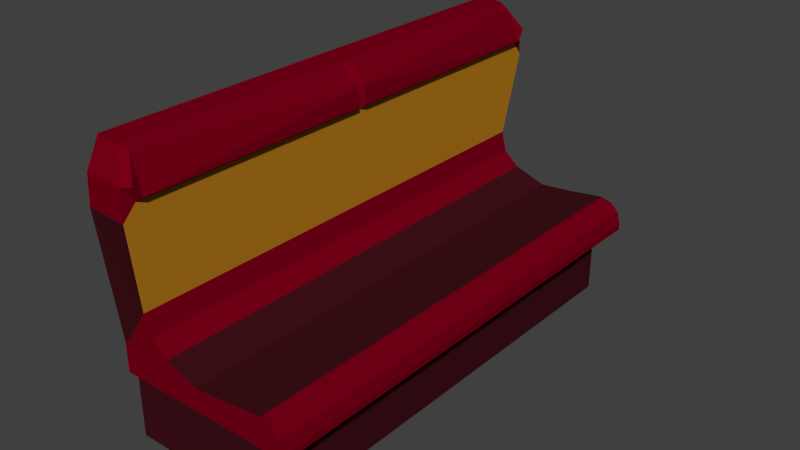 # Source: BoothSeat.blend  (saved by Blender 2.75.0; exported with 4.5.12 LTS)
import bpy
from mathutils import Matrix  # noqa: F401  (used for matrix-valued properties, if any)

bpy.ops.wm.read_factory_settings(use_empty=True)
scene = bpy.context.scene
scene.name = 'Scene'

# ---- collections
col_collection_1 = bpy.data.collections.new('Collection 1'); scene.collection.children.link(col_collection_1)

# ---- materials (node trees are filled in below, after node groups)
mat_boothseatmat1 = bpy.data.materials.new('BoothSeatMat1')
mat_boothseatmat1.alpha_threshold = 0.0
mat_boothseatmat1.use_transparent_shadow = False
mat_boothseatmat1.diffuse_color = (0.1845, 0.0, 0.009248, 1.0)
mat_boothseatmat1.roughness = 0.5
mat_boothseatbase = bpy.data.materials.new('BoothSeatBase')
mat_boothseatbase.alpha_threshold = 0.0
mat_boothseatbase.use_transparent_shadow = False
mat_boothseatbase.diffuse_color = (0.04955, 0.006025, 0.009353, 1.0)
mat_boothseatbase.roughness = 0.5
mat_boothseataccent = bpy.data.materials.new('BoothSeatAccent')
mat_boothseataccent.alpha_threshold = 0.0
mat_boothseataccent.use_transparent_shadow = False
mat_boothseataccent.diffuse_color = (0.5173, 0.2229, 0.01368, 1.0)
mat_boothseataccent.roughness = 0.5

# ---- material node trees

# ---- world
world_world = bpy.data.worlds.new('World'); scene.world = world_world
world_world.color = (0.05088, 0.05088, 0.05088)
world_world.use_sun_shadow = False
world_world.sun_shadow_jitter_overblur = 0.0
world_world.cycles.sampling_method = 'MANUAL'
world_world.cycles.sample_map_resolution = 256

# ---- meshes
me_cube_001 = bpy.data.meshes.new('Cube.001')
me_cube_001.from_pydata([(-1.0, -2.898, -0.4498), (-1.0, -2.898, 0.4498), (-1.0, 0.0, -0.4498), (-1.0, 0.0, 0.4498), (1.0, -2.898, -0.4498), (1.0, -2.898, 0.4498), (1.0, 0.0, -0.4498), (1.0, 0.0, 0.4498), (-0.9638, -3.023, 0.4498), (-0.9638, 0.0, 0.4498), (1.293, 0.0, 0.4498), (1.293, -3.023, 0.4498), (-0.9257, -3.054, 0.8876), (-0.9638, 0.0, 0.829), (0.533, 0.0, 0.7697), (0.533, -3.023, 0.7697), (1.004, 0.0, 0.829), (1.293, 0.0, 0.5395), (1.149, 0.0, 0.7902), (1.255, 0.0, 0.6843), (1.293, -3.023, 0.5395), (1.004, -3.023, 0.829), (1.255, -3.023, 0.6843), (1.149, -3.023, 0.7902), (0.1001, -3.023, 0.7359), (0.1001, 0.0, 0.7359), (-0.9638, -3.023, 3.105), (-0.9638, 0.0, 3.105), (-0.5601, -0.06096, 3.018), (-0.5597, -2.983, 3.018), (-0.3045, -3.023, 0.8799), (-0.9291, -3.055, 0.886), (-0.5114, -3.026, 1.051), (-0.5802, 0.0, 1.311), (-0.3045, 0.0, 0.8799), (-0.9041, 0.0, 0.8558), (-0.5114, 0.0, 1.051), (-0.9659, -3.191, 2.772), (-0.9664, -3.05, 2.594), (-0.3919, -3.12, 2.751), (-0.3847, -3.021, 2.619), (-0.9656, 0.0, 2.873), (-0.966, 0.0, 2.315), (-0.9664, 0.0, 2.594), (-0.4926, 0.0, 2.285), (-0.4046, -0.06103, 2.844), (-0.3851, -0.06096, 2.618), (-0.5802, -3.033, 1.311), (-0.9042, -3.023, 0.8558), (-0.9638, -3.023, 0.829), (-0.9661, -3.211, 2.413), (-0.4838, -3.204, 2.383), (-0.6916, 0.0, 3.074), (-0.6916, -3.023, 3.074), (-0.4677, -3.05, 2.563), (-0.4957, -3.191, 2.742), (-0.5117, 0.0, 2.844), (-0.4677, 0.0, 2.563)], [(31, 12)], [(1, 3, 2, 0), (3, 7, 6, 2), (7, 5, 4, 6), (5, 1, 0, 4), (0, 2, 6, 4), (5, 7, 10, 11), (3, 1, 8, 9), (1, 5, 11, 8), (7, 3, 9, 10), (11, 10, 17, 20), (9, 8, 49, 13), (21, 16, 14, 15), (16, 21, 23, 18), (18, 23, 22, 19), (19, 22, 20, 17), (15, 14, 25, 24), (8, 11, 20, 22, 23, 21, 15, 24, 30, 48, 49), (53, 52, 27, 26), (56, 41, 27, 52), (33, 35, 13, 42, 44), (10, 9, 13, 35, 34, 25, 14, 16, 18, 19, 17), (41, 43, 38, 37, 26, 27), (37, 55, 53, 26), (47, 33, 44, 57, 54, 51), (30, 32, 48), (32, 47, 48), (33, 36, 35), (36, 34, 35), (33, 47, 32, 36), (36, 32, 30, 34), (24, 25, 34, 30), (50, 37, 38), (55, 51, 54), (55, 37, 50, 51), (39, 40, 46, 45, 28, 29), (41, 42, 43), (44, 56, 57), (41, 56, 44, 42), (13, 49, 50, 38, 43, 42), (48, 47, 51, 50, 49), (29, 28, 52, 53), (40, 39, 55, 54), (39, 29, 53, 55), (45, 46, 57, 56), (28, 45, 56, 52), (46, 40, 54, 57)])
me_cube_001.polygons.foreach_set('material_index', [1, 1, 1, 1, 0, 0, 0, 0, 0, 0, 0, 1, 0, 0, 0, 1, 0, 0, 0, 0, 0, 0, 0, 2, 0, 0, 0, 0, 0, 0, 1, 0, 0, 0, 0, 0, 0, 0, 0, 1, 0, 0, 0, 0, 0, 0])
me_cube_001.materials.append(mat_boothseatmat1)
me_cube_001.materials.append(mat_boothseatbase)
me_cube_001.materials.append(mat_boothseataccent)
me_cube_001.use_remesh_preserve_volume = False
me_cube_001.use_remesh_preserve_attributes = False
me_cube_001.use_mirror_vertex_groups = False
me_cube_001.update()

# ---- objects
ob_cube = bpy.data.objects.new('Cube', me_cube_001)

# ---- transforms, parenting, visibility, modifiers, constraints
ob_cube.location = (0.0, 0.0, 0.0)
ob_cube.lineart.crease_threshold = 0.0
_m = ob_cube.modifiers.new('Mirror', 'MIRROR')
_m.use_axis = (False, True, False)
_m.use_clip = True

# ---- collection membership
col_collection_1.objects.link(ob_cube)

# ---- scene / render settings (as saved in the file)
scene.frame_start = 1; scene.frame_end = 250; scene.frame_set(1)
scene.render.engine = 'BLENDER_EEVEE_NEXT'
scene.render.resolution_percentage = 50
scene.render.dither_intensity = 0.0
scene.cycles.use_denoising = False
scene.cycles.samples = 10
scene.cycles.sampling_pattern = 'TABULATED_SOBOL'
scene.cycles.light_sampling_threshold = 0.0
scene.cycles.use_adaptive_sampling = False
scene.cycles.use_light_tree = False
scene.cycles.blur_glossy = 0.0
scene.cycles.pixel_filter_type = 'GAUSSIAN'
scene.cycles.sample_clamp_indirect = 0.0
scene.view_settings.view_transform = 'Standard'
bpy.context.view_layer.update()

# ---- added for rendering (the .blend has no active camera and no usable light): camera, sun
cam_auto = bpy.data.cameras.new('AutoCamera')
cam_auto.lens = 50.0
cam_auto.sensor_width = 36.0
cam_auto.clip_end = 1000.0
ob_auto_camera = bpy.data.objects.new('AutoCamera', cam_auto)
scene.collection.objects.link(ob_auto_camera)
ob_auto_camera.location = (7.26189, -8.5383, 7.01995)
ob_auto_camera.rotation_euler = (1.09748, -7.21219e-08, 0.694738)
scene.camera = ob_auto_camera
light_auto_sun = bpy.data.lights.new('AutoSun', 'SUN')
light_auto_sun.energy = 3.0
light_auto_sun.angle = 0.0523599
ob_auto_sun = bpy.data.objects.new('AutoSun', light_auto_sun)
scene.collection.objects.link(ob_auto_sun)
ob_auto_sun.rotation_euler = (0.872665, 0.174533, 0.523599)
bpy.context.view_layer.update()

